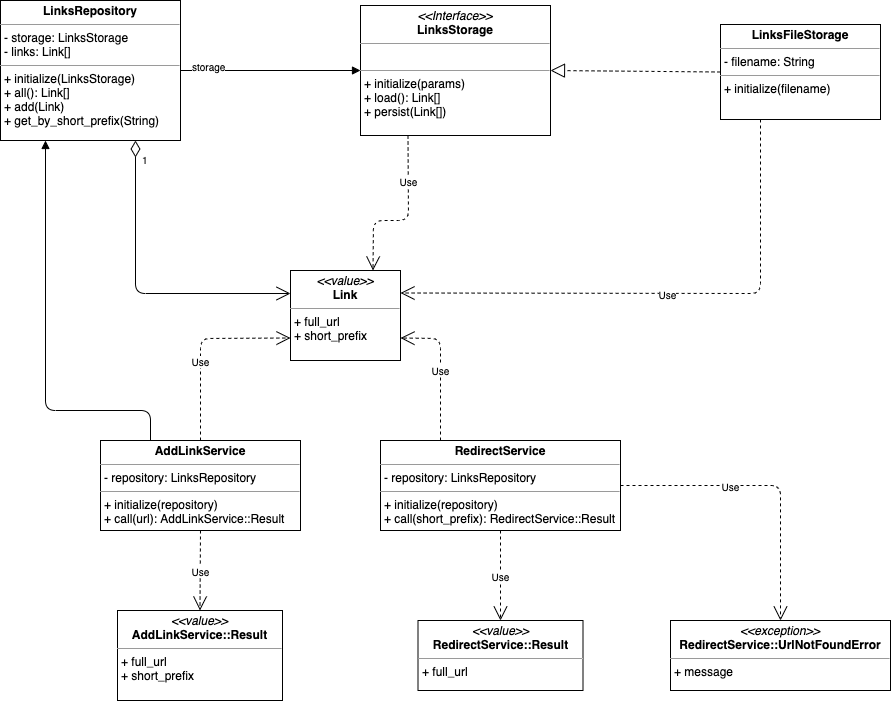

The diagram above was exported from draw.io. Its source (the exported page's mxGraphModel, read from the mxfile embedded in the PNG):
<mxGraphModel dx="1426" dy="833" grid="1" gridSize="10" guides="1" tooltips="1" connect="1" arrows="1" fold="1" page="1" pageScale="1" pageWidth="4681" pageHeight="3300" math="0" shadow="0">
  <root>
    <mxCell id="NDA3C-Si65Om-s5RUJ5e-0" />
    <mxCell id="NDA3C-Si65Om-s5RUJ5e-1" parent="NDA3C-Si65Om-s5RUJ5e-0" />
    <mxCell id="NDA3C-Si65Om-s5RUJ5e-2" value="&lt;p style=&quot;margin: 0px ; margin-top: 4px ; text-align: center&quot;&gt;&lt;b&gt;LinksRepository&lt;/b&gt;&lt;/p&gt;&lt;hr size=&quot;1&quot;&gt;&lt;p style=&quot;margin: 0px ; margin-left: 4px&quot;&gt;- storage: LinksStorage&lt;/p&gt;&lt;p style=&quot;margin: 0px ; margin-left: 4px&quot;&gt;- links: Link[]&lt;/p&gt;&lt;hr size=&quot;1&quot;&gt;&lt;p style=&quot;margin: 0px ; margin-left: 4px&quot;&gt;+ initialize(LinksStorage)&lt;/p&gt;&lt;p style=&quot;margin: 0px ; margin-left: 4px&quot;&gt;+ all(): Link[]&lt;/p&gt;&lt;p style=&quot;margin: 0px ; margin-left: 4px&quot;&gt;+ add(Link)&lt;/p&gt;&lt;p style=&quot;margin: 0px ; margin-left: 4px&quot;&gt;+ get_by_short_prefix(String)&lt;/p&gt;" style="verticalAlign=top;align=left;overflow=fill;fontSize=12;fontFamily=Helvetica;html=1;" vertex="1" parent="NDA3C-Si65Om-s5RUJ5e-1">
      <mxGeometry x="210" y="180" width="180" height="140" as="geometry" />
    </mxCell>
    <mxCell id="NDA3C-Si65Om-s5RUJ5e-3" value="&lt;p style=&quot;margin: 0px ; margin-top: 4px ; text-align: center&quot;&gt;&lt;b&gt;LinksFileStorage&lt;/b&gt;&lt;/p&gt;&lt;hr size=&quot;1&quot;&gt;&lt;p style=&quot;margin: 0px ; margin-left: 4px&quot;&gt;- filename: String&lt;/p&gt;&lt;hr size=&quot;1&quot;&gt;&lt;p style=&quot;margin: 0px ; margin-left: 4px&quot;&gt;+ initialize(filename)&lt;/p&gt;" style="verticalAlign=top;align=left;overflow=fill;fontSize=12;fontFamily=Helvetica;html=1;" vertex="1" parent="NDA3C-Si65Om-s5RUJ5e-1">
      <mxGeometry x="930" y="204" width="160" height="95" as="geometry" />
    </mxCell>
    <mxCell id="NDA3C-Si65Om-s5RUJ5e-4" value="&lt;p style=&quot;margin: 0px ; margin-top: 4px ; text-align: center&quot;&gt;&lt;i&gt;&amp;lt;&amp;lt;Interface&amp;gt;&amp;gt;&lt;/i&gt;&lt;br&gt;&lt;b&gt;LinksStorage&lt;/b&gt;&lt;/p&gt;&lt;hr size=&quot;1&quot;&gt;&lt;p style=&quot;margin: 0px ; margin-left: 4px&quot;&gt;&lt;br&gt;&lt;/p&gt;&lt;hr size=&quot;1&quot;&gt;&lt;p style=&quot;margin: 0px ; margin-left: 4px&quot;&gt;+ initialize(params)&lt;br&gt;+ load(): Link[]&lt;/p&gt;&lt;p style=&quot;margin: 0px ; margin-left: 4px&quot;&gt;+ persist(Link[])&lt;/p&gt;" style="verticalAlign=top;align=left;overflow=fill;fontSize=12;fontFamily=Helvetica;html=1;" vertex="1" parent="NDA3C-Si65Om-s5RUJ5e-1">
      <mxGeometry x="570" y="185" width="190" height="130" as="geometry" />
    </mxCell>
    <mxCell id="NDA3C-Si65Om-s5RUJ5e-5" value="" style="endArrow=block;dashed=1;endFill=0;endSize=12;html=1;fontSize=10;entryX=1;entryY=0.5;entryDx=0;entryDy=0;exitX=0;exitY=0.5;exitDx=0;exitDy=0;" edge="1" parent="NDA3C-Si65Om-s5RUJ5e-1" source="NDA3C-Si65Om-s5RUJ5e-3" target="NDA3C-Si65Om-s5RUJ5e-4">
      <mxGeometry width="160" relative="1" as="geometry">
        <mxPoint x="210" y="340" as="sourcePoint" />
        <mxPoint x="370" y="340" as="targetPoint" />
      </mxGeometry>
    </mxCell>
    <mxCell id="NDA3C-Si65Om-s5RUJ5e-6" value="storage" style="endArrow=block;endFill=1;html=1;edgeStyle=orthogonalEdgeStyle;align=left;verticalAlign=top;fontSize=10;entryX=0;entryY=0.5;entryDx=0;entryDy=0;exitX=1;exitY=0.5;exitDx=0;exitDy=0;" edge="1" parent="NDA3C-Si65Om-s5RUJ5e-1" source="NDA3C-Si65Om-s5RUJ5e-2" target="NDA3C-Si65Om-s5RUJ5e-4">
      <mxGeometry x="-0.8889" y="20" relative="1" as="geometry">
        <mxPoint x="210" y="340" as="sourcePoint" />
        <mxPoint x="370" y="340" as="targetPoint" />
        <mxPoint as="offset" />
      </mxGeometry>
    </mxCell>
    <mxCell id="NDA3C-Si65Om-s5RUJ5e-8" value="&lt;p style=&quot;margin: 0px ; margin-top: 4px ; text-align: center&quot;&gt;&lt;i&gt;&amp;lt;&amp;lt;value&amp;gt;&amp;gt;&lt;/i&gt;&lt;br&gt;&lt;b&gt;Link&lt;/b&gt;&lt;/p&gt;&lt;hr size=&quot;1&quot;&gt;&lt;p style=&quot;margin: 0px ; margin-left: 4px&quot;&gt;+ full_url&lt;/p&gt;&lt;p style=&quot;margin: 0px ; margin-left: 4px&quot;&gt;+ short_prefix&lt;/p&gt;" style="verticalAlign=top;align=left;overflow=fill;fontSize=12;fontFamily=Helvetica;html=1;" vertex="1" parent="NDA3C-Si65Om-s5RUJ5e-1">
      <mxGeometry x="500" y="450" width="110" height="90" as="geometry" />
    </mxCell>
    <mxCell id="NDA3C-Si65Om-s5RUJ5e-10" value="Use" style="endArrow=open;endSize=12;dashed=1;html=1;fontSize=10;exitX=0.25;exitY=1;exitDx=0;exitDy=0;entryX=0.75;entryY=0;entryDx=0;entryDy=0;" edge="1" parent="NDA3C-Si65Om-s5RUJ5e-1" source="NDA3C-Si65Om-s5RUJ5e-4" target="NDA3C-Si65Om-s5RUJ5e-8">
      <mxGeometry x="-0.4706" width="160" relative="1" as="geometry">
        <mxPoint x="210" y="560" as="sourcePoint" />
        <mxPoint x="370" y="560" as="targetPoint" />
        <Array as="points">
          <mxPoint x="618" y="400" />
          <mxPoint x="583" y="400" />
        </Array>
        <mxPoint as="offset" />
      </mxGeometry>
    </mxCell>
    <mxCell id="NDA3C-Si65Om-s5RUJ5e-11" value="1" style="endArrow=open;html=1;endSize=12;startArrow=diamondThin;startSize=14;startFill=0;edgeStyle=orthogonalEdgeStyle;align=left;verticalAlign=bottom;fontSize=10;exitX=0.75;exitY=1;exitDx=0;exitDy=0;entryX=0;entryY=0.25;entryDx=0;entryDy=0;" edge="1" parent="NDA3C-Si65Om-s5RUJ5e-1" source="NDA3C-Si65Om-s5RUJ5e-2" target="NDA3C-Si65Om-s5RUJ5e-8">
      <mxGeometry x="-0.8052" y="5" relative="1" as="geometry">
        <mxPoint x="210" y="560" as="sourcePoint" />
        <mxPoint x="370" y="560" as="targetPoint" />
        <mxPoint as="offset" />
      </mxGeometry>
    </mxCell>
    <mxCell id="NDA3C-Si65Om-s5RUJ5e-12" value="&lt;p style=&quot;margin: 0px ; margin-top: 4px ; text-align: center&quot;&gt;&lt;b&gt;AddLinkService&lt;/b&gt;&lt;/p&gt;&lt;hr size=&quot;1&quot;&gt;&lt;p style=&quot;margin: 0px ; margin-left: 4px&quot;&gt;- repository: LinksRepository&lt;/p&gt;&lt;hr size=&quot;1&quot;&gt;&lt;p style=&quot;margin: 0px ; margin-left: 4px&quot;&gt;+ initialize(repository)&lt;/p&gt;&lt;p style=&quot;margin: 0px ; margin-left: 4px&quot;&gt;+ call(url): AddLinkService::Result&lt;/p&gt;" style="verticalAlign=top;align=left;overflow=fill;fontSize=12;fontFamily=Helvetica;html=1;" vertex="1" parent="NDA3C-Si65Om-s5RUJ5e-1">
      <mxGeometry x="310" y="620" width="200" height="90" as="geometry" />
    </mxCell>
    <mxCell id="NDA3C-Si65Om-s5RUJ5e-13" value="" style="endArrow=block;endFill=1;html=1;edgeStyle=orthogonalEdgeStyle;align=left;verticalAlign=top;fontSize=10;entryX=0.25;entryY=1;entryDx=0;entryDy=0;exitX=0.25;exitY=0;exitDx=0;exitDy=0;" edge="1" parent="NDA3C-Si65Om-s5RUJ5e-1" source="NDA3C-Si65Om-s5RUJ5e-12" target="NDA3C-Si65Om-s5RUJ5e-2">
      <mxGeometry x="-0.8333" y="40" relative="1" as="geometry">
        <mxPoint x="210" y="730" as="sourcePoint" />
        <mxPoint x="370" y="730" as="targetPoint" />
        <Array as="points">
          <mxPoint x="360" y="590" />
          <mxPoint x="255" y="590" />
        </Array>
        <mxPoint y="-80" as="offset" />
      </mxGeometry>
    </mxCell>
    <mxCell id="NDA3C-Si65Om-s5RUJ5e-15" value="Use" style="endArrow=open;endSize=12;dashed=1;html=1;fontSize=10;entryX=0;entryY=0.75;entryDx=0;entryDy=0;exitX=0.5;exitY=0;exitDx=0;exitDy=0;" edge="1" parent="NDA3C-Si65Om-s5RUJ5e-1" source="NDA3C-Si65Om-s5RUJ5e-12" target="NDA3C-Si65Om-s5RUJ5e-8">
      <mxGeometry x="-0.1667" width="160" relative="1" as="geometry">
        <mxPoint x="210" y="730" as="sourcePoint" />
        <mxPoint x="370" y="730" as="targetPoint" />
        <Array as="points">
          <mxPoint x="410" y="518" />
        </Array>
        <mxPoint as="offset" />
      </mxGeometry>
    </mxCell>
    <mxCell id="NDA3C-Si65Om-s5RUJ5e-16" value="&lt;p style=&quot;margin: 0px ; margin-top: 4px ; text-align: center&quot;&gt;&lt;b&gt;RedirectService&lt;/b&gt;&lt;/p&gt;&lt;hr size=&quot;1&quot;&gt;&lt;p style=&quot;margin: 0px ; margin-left: 4px&quot;&gt;- repository: LinksRepository&lt;/p&gt;&lt;hr size=&quot;1&quot;&gt;&lt;p style=&quot;margin: 0px ; margin-left: 4px&quot;&gt;+ initialize(repository)&lt;/p&gt;&lt;p style=&quot;margin: 0px ; margin-left: 4px&quot;&gt;+ call(short_prefix): RedirectService::Result&lt;/p&gt;" style="verticalAlign=top;align=left;overflow=fill;fontSize=12;fontFamily=Helvetica;html=1;" vertex="1" parent="NDA3C-Si65Om-s5RUJ5e-1">
      <mxGeometry x="590" y="620" width="240" height="90" as="geometry" />
    </mxCell>
    <mxCell id="NDA3C-Si65Om-s5RUJ5e-17" value="Use" style="endArrow=open;endSize=12;dashed=1;html=1;fontSize=10;entryX=1;entryY=0.75;entryDx=0;entryDy=0;exitX=0.25;exitY=0;exitDx=0;exitDy=0;" edge="1" parent="NDA3C-Si65Om-s5RUJ5e-1" source="NDA3C-Si65Om-s5RUJ5e-16" target="NDA3C-Si65Om-s5RUJ5e-8">
      <mxGeometry width="160" relative="1" as="geometry">
        <mxPoint x="210" y="730" as="sourcePoint" />
        <mxPoint x="370" y="730" as="targetPoint" />
        <Array as="points">
          <mxPoint x="650" y="518" />
        </Array>
      </mxGeometry>
    </mxCell>
    <mxCell id="NDA3C-Si65Om-s5RUJ5e-18" value="Use" style="endArrow=open;endSize=12;dashed=1;html=1;fontSize=10;exitX=0.25;exitY=1;exitDx=0;exitDy=0;entryX=1;entryY=0.25;entryDx=0;entryDy=0;" edge="1" parent="NDA3C-Si65Om-s5RUJ5e-1" source="NDA3C-Si65Om-s5RUJ5e-3" target="NDA3C-Si65Om-s5RUJ5e-8">
      <mxGeometry width="160" relative="1" as="geometry">
        <mxPoint x="210" y="730" as="sourcePoint" />
        <mxPoint x="370" y="730" as="targetPoint" />
        <Array as="points">
          <mxPoint x="970" y="473" />
        </Array>
      </mxGeometry>
    </mxCell>
    <mxCell id="NDA3C-Si65Om-s5RUJ5e-19" value="&lt;p style=&quot;margin: 0px ; margin-top: 4px ; text-align: center&quot;&gt;&lt;i&gt;&amp;lt;&amp;lt;value&amp;gt;&amp;gt;&lt;/i&gt;&lt;br&gt;&lt;b&gt;AddLinkService::Result&lt;/b&gt;&lt;/p&gt;&lt;hr size=&quot;1&quot;&gt;&lt;p style=&quot;margin: 0px ; margin-left: 4px&quot;&gt;+ full_url&lt;/p&gt;&lt;p style=&quot;margin: 0px ; margin-left: 4px&quot;&gt;+ short_prefix&lt;/p&gt;" style="verticalAlign=top;align=left;overflow=fill;fontSize=12;fontFamily=Helvetica;html=1;" vertex="1" parent="NDA3C-Si65Om-s5RUJ5e-1">
      <mxGeometry x="327" y="790" width="165" height="90" as="geometry" />
    </mxCell>
    <mxCell id="NDA3C-Si65Om-s5RUJ5e-20" value="&lt;p style=&quot;margin: 0px ; margin-top: 4px ; text-align: center&quot;&gt;&lt;i&gt;&amp;lt;&amp;lt;value&amp;gt;&amp;gt;&lt;/i&gt;&lt;br&gt;&lt;b&gt;RedirectService::Result&lt;/b&gt;&lt;/p&gt;&lt;hr size=&quot;1&quot;&gt;&lt;p style=&quot;margin: 0px ; margin-left: 4px&quot;&gt;+ full_url&lt;/p&gt;&lt;p style=&quot;margin: 0px ; margin-left: 4px&quot;&gt;&lt;br&gt;&lt;/p&gt;" style="verticalAlign=top;align=left;overflow=fill;fontSize=12;fontFamily=Helvetica;html=1;" vertex="1" parent="NDA3C-Si65Om-s5RUJ5e-1">
      <mxGeometry x="627.5" y="800" width="165" height="70" as="geometry" />
    </mxCell>
    <mxCell id="NDA3C-Si65Om-s5RUJ5e-21" value="Use" style="endArrow=open;endSize=12;dashed=1;html=1;fontSize=10;exitX=0.5;exitY=1;exitDx=0;exitDy=0;entryX=0.5;entryY=0;entryDx=0;entryDy=0;" edge="1" parent="NDA3C-Si65Om-s5RUJ5e-1" source="NDA3C-Si65Om-s5RUJ5e-12" target="NDA3C-Si65Om-s5RUJ5e-19">
      <mxGeometry width="160" relative="1" as="geometry">
        <mxPoint x="410" y="730" as="sourcePoint" />
        <mxPoint x="370" y="900" as="targetPoint" />
      </mxGeometry>
    </mxCell>
    <mxCell id="NDA3C-Si65Om-s5RUJ5e-22" value="Use" style="endArrow=open;endSize=12;dashed=1;html=1;fontSize=10;exitX=0.5;exitY=1;exitDx=0;exitDy=0;entryX=0.5;entryY=0;entryDx=0;entryDy=0;" edge="1" parent="NDA3C-Si65Om-s5RUJ5e-1" source="NDA3C-Si65Om-s5RUJ5e-16" target="NDA3C-Si65Om-s5RUJ5e-20">
      <mxGeometry width="160" relative="1" as="geometry">
        <mxPoint x="210" y="900" as="sourcePoint" />
        <mxPoint x="370" y="900" as="targetPoint" />
      </mxGeometry>
    </mxCell>
    <mxCell id="NDA3C-Si65Om-s5RUJ5e-23" value="&lt;p style=&quot;margin: 0px ; margin-top: 4px ; text-align: center&quot;&gt;&lt;i&gt;&amp;lt;&amp;lt;exception&amp;gt;&amp;gt;&lt;/i&gt;&lt;br&gt;&lt;b&gt;RedirectService::UrlNotFoundError&lt;/b&gt;&lt;/p&gt;&lt;hr size=&quot;1&quot;&gt;&lt;p style=&quot;margin: 0px ; margin-left: 4px&quot;&gt;+ message&lt;/p&gt;&lt;p style=&quot;margin: 0px ; margin-left: 4px&quot;&gt;&lt;br&gt;&lt;/p&gt;" style="verticalAlign=top;align=left;overflow=fill;fontSize=12;fontFamily=Helvetica;html=1;" vertex="1" parent="NDA3C-Si65Om-s5RUJ5e-1">
      <mxGeometry x="880" y="800" width="220" height="70" as="geometry" />
    </mxCell>
    <mxCell id="NDA3C-Si65Om-s5RUJ5e-24" value="Use" style="endArrow=open;endSize=12;dashed=1;html=1;fontSize=10;exitX=1;exitY=0.5;exitDx=0;exitDy=0;entryX=0.5;entryY=0;entryDx=0;entryDy=0;" edge="1" parent="NDA3C-Si65Om-s5RUJ5e-1" source="NDA3C-Si65Om-s5RUJ5e-16" target="NDA3C-Si65Om-s5RUJ5e-23">
      <mxGeometry x="-0.2542" width="160" relative="1" as="geometry">
        <mxPoint x="210" y="900" as="sourcePoint" />
        <mxPoint x="370" y="900" as="targetPoint" />
        <Array as="points">
          <mxPoint x="990" y="665" />
        </Array>
        <mxPoint as="offset" />
      </mxGeometry>
    </mxCell>
  </root>
</mxGraphModel>